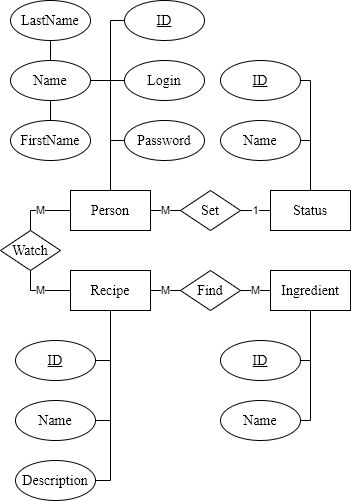

The diagram above was exported from draw.io. Its source (the exported page's mxGraphModel, read from the mxfile embedded in the PNG):
<mxGraphModel dx="1422" dy="794" grid="1" gridSize="10" guides="1" tooltips="1" connect="1" arrows="1" fold="1" page="1" pageScale="1" pageWidth="827" pageHeight="1169" math="0" shadow="0">
  <root>
    <mxCell id="0" />
    <mxCell id="1" parent="0" />
    <mxCell id="LgpUuOg9MvCt4ROcdGID-27" value="&lt;font face=&quot;Times New Roman&quot; style=&quot;font-size: 14px&quot;&gt;Person&lt;/font&gt;" style="whiteSpace=wrap;html=1;" parent="1" vertex="1">
      <mxGeometry x="360" y="260" width="80" height="40" as="geometry" />
    </mxCell>
    <mxCell id="LgpUuOg9MvCt4ROcdGID-35" value="&lt;font face=&quot;Times New Roman&quot; style=&quot;font-size: 14px&quot;&gt;Name&lt;/font&gt;" style="ellipse;whiteSpace=wrap;html=1;" parent="1" vertex="1">
      <mxGeometry x="300" y="130" width="80" height="40" as="geometry" />
    </mxCell>
    <mxCell id="LgpUuOg9MvCt4ROcdGID-36" value="&lt;font face=&quot;Times New Roman&quot; style=&quot;font-size: 14px&quot;&gt;LastName&lt;/font&gt;" style="ellipse;whiteSpace=wrap;html=1;" parent="1" vertex="1">
      <mxGeometry x="300" y="70" width="80" height="40" as="geometry" />
    </mxCell>
    <mxCell id="LgpUuOg9MvCt4ROcdGID-37" value="" style="endArrow=none;html=1;entryX=0.5;entryY=1;entryDx=0;entryDy=0;" parent="1" source="LgpUuOg9MvCt4ROcdGID-35" target="LgpUuOg9MvCt4ROcdGID-36" edge="1">
      <mxGeometry width="50" height="50" relative="1" as="geometry">
        <mxPoint x="410" y="270" as="sourcePoint" />
        <mxPoint x="460" y="220" as="targetPoint" />
      </mxGeometry>
    </mxCell>
    <mxCell id="LgpUuOg9MvCt4ROcdGID-39" value="&lt;font face=&quot;Times New Roman&quot;&gt;&lt;span style=&quot;font-size: 14px&quot;&gt;Password&lt;/span&gt;&lt;/font&gt;" style="ellipse;whiteSpace=wrap;html=1;" parent="1" vertex="1">
      <mxGeometry x="414" y="190" width="80" height="40" as="geometry" />
    </mxCell>
    <mxCell id="LgpUuOg9MvCt4ROcdGID-40" value="&lt;font face=&quot;Times New Roman&quot; style=&quot;font-size: 14px&quot;&gt;Login&lt;/font&gt;" style="ellipse;whiteSpace=wrap;html=1;" parent="1" vertex="1">
      <mxGeometry x="414" y="130" width="80" height="40" as="geometry" />
    </mxCell>
    <mxCell id="LgpUuOg9MvCt4ROcdGID-42" value="&lt;font face=&quot;Times New Roman&quot; style=&quot;font-size: 14px&quot;&gt;&lt;u&gt;ID&lt;/u&gt;&lt;/font&gt;" style="ellipse;whiteSpace=wrap;html=1;" parent="1" vertex="1">
      <mxGeometry x="414" y="70" width="80" height="40" as="geometry" />
    </mxCell>
    <mxCell id="LgpUuOg9MvCt4ROcdGID-44" value="" style="endArrow=none;html=1;entryX=0.5;entryY=0;entryDx=0;entryDy=0;" parent="1" target="LgpUuOg9MvCt4ROcdGID-27" edge="1">
      <mxGeometry width="50" height="50" relative="1" as="geometry">
        <mxPoint x="400" y="210" as="sourcePoint" />
        <mxPoint x="440" y="260" as="targetPoint" />
      </mxGeometry>
    </mxCell>
    <mxCell id="LgpUuOg9MvCt4ROcdGID-45" value="" style="endArrow=none;html=1;entryX=0;entryY=0.5;entryDx=0;entryDy=0;" parent="1" target="LgpUuOg9MvCt4ROcdGID-39" edge="1">
      <mxGeometry width="50" height="50" relative="1" as="geometry">
        <mxPoint x="400" y="210" as="sourcePoint" />
        <mxPoint x="410" y="270" as="targetPoint" />
      </mxGeometry>
    </mxCell>
    <mxCell id="LgpUuOg9MvCt4ROcdGID-46" value="" style="endArrow=none;html=1;exitX=1;exitY=0.5;exitDx=0;exitDy=0;" parent="1" source="LgpUuOg9MvCt4ROcdGID-35" edge="1">
      <mxGeometry width="50" height="50" relative="1" as="geometry">
        <mxPoint x="410" y="220" as="sourcePoint" />
        <mxPoint x="400" y="150" as="targetPoint" />
      </mxGeometry>
    </mxCell>
    <mxCell id="LgpUuOg9MvCt4ROcdGID-47" value="" style="endArrow=none;html=1;" parent="1" edge="1">
      <mxGeometry width="50" height="50" relative="1" as="geometry">
        <mxPoint x="400" y="210" as="sourcePoint" />
        <mxPoint x="400" y="150" as="targetPoint" />
      </mxGeometry>
    </mxCell>
    <mxCell id="LgpUuOg9MvCt4ROcdGID-48" value="" style="endArrow=none;html=1;entryX=0;entryY=0.5;entryDx=0;entryDy=0;" parent="1" target="LgpUuOg9MvCt4ROcdGID-40" edge="1">
      <mxGeometry width="50" height="50" relative="1" as="geometry">
        <mxPoint x="400" y="150" as="sourcePoint" />
        <mxPoint x="430" y="220" as="targetPoint" />
      </mxGeometry>
    </mxCell>
    <mxCell id="LgpUuOg9MvCt4ROcdGID-49" value="" style="endArrow=none;html=1;exitX=0;exitY=0.5;exitDx=0;exitDy=0;" parent="1" source="LgpUuOg9MvCt4ROcdGID-42" edge="1">
      <mxGeometry width="50" height="50" relative="1" as="geometry">
        <mxPoint x="410" y="160" as="sourcePoint" />
        <mxPoint x="400" y="90" as="targetPoint" />
      </mxGeometry>
    </mxCell>
    <mxCell id="LgpUuOg9MvCt4ROcdGID-50" value="" style="endArrow=none;html=1;" parent="1" edge="1">
      <mxGeometry width="50" height="50" relative="1" as="geometry">
        <mxPoint x="400" y="150" as="sourcePoint" />
        <mxPoint x="400" y="90" as="targetPoint" />
      </mxGeometry>
    </mxCell>
    <mxCell id="LgpUuOg9MvCt4ROcdGID-51" value="&lt;font face=&quot;Times New Roman&quot;&gt;&lt;span style=&quot;font-size: 14px&quot;&gt;Status&lt;/span&gt;&lt;/font&gt;" style="whiteSpace=wrap;html=1;" parent="1" vertex="1">
      <mxGeometry x="560" y="260" width="80" height="40" as="geometry" />
    </mxCell>
    <mxCell id="LgpUuOg9MvCt4ROcdGID-52" value="1" style="endArrow=none;html=1;entryX=0;entryY=0.5;entryDx=0;entryDy=0;exitX=1;exitY=0.5;exitDx=0;exitDy=0;" parent="1" target="LgpUuOg9MvCt4ROcdGID-51" edge="1">
      <mxGeometry width="50" height="50" relative="1" as="geometry">
        <mxPoint x="530" y="280" as="sourcePoint" />
        <mxPoint x="640" y="260" as="targetPoint" />
      </mxGeometry>
    </mxCell>
    <mxCell id="LgpUuOg9MvCt4ROcdGID-59" value="" style="endArrow=none;html=1;entryX=0.5;entryY=0;entryDx=0;entryDy=0;" parent="1" target="LgpUuOg9MvCt4ROcdGID-51" edge="1">
      <mxGeometry width="50" height="50" relative="1" as="geometry">
        <mxPoint x="600" y="210" as="sourcePoint" />
        <mxPoint x="640" y="260" as="targetPoint" />
      </mxGeometry>
    </mxCell>
    <mxCell id="LgpUuOg9MvCt4ROcdGID-66" value="&lt;font face=&quot;Times New Roman&quot; style=&quot;font-size: 14px&quot;&gt;Name&lt;/font&gt;" style="ellipse;whiteSpace=wrap;html=1;" parent="1" vertex="1">
      <mxGeometry x="510" y="190" width="80" height="40" as="geometry" />
    </mxCell>
    <mxCell id="LgpUuOg9MvCt4ROcdGID-67" value="&lt;font face=&quot;Times New Roman&quot; style=&quot;font-size: 14px&quot;&gt;&lt;u&gt;ID&lt;/u&gt;&lt;/font&gt;" style="ellipse;whiteSpace=wrap;html=1;" parent="1" vertex="1">
      <mxGeometry x="510" y="130" width="80" height="40" as="geometry" />
    </mxCell>
    <mxCell id="LgpUuOg9MvCt4ROcdGID-72" value="" style="endArrow=none;html=1;" parent="1" edge="1">
      <mxGeometry width="50" height="50" relative="1" as="geometry">
        <mxPoint x="600" y="210" as="sourcePoint" />
        <mxPoint x="590" y="210" as="targetPoint" />
      </mxGeometry>
    </mxCell>
    <mxCell id="LgpUuOg9MvCt4ROcdGID-73" value="" style="endArrow=none;html=1;" parent="1" edge="1">
      <mxGeometry width="50" height="50" relative="1" as="geometry">
        <mxPoint x="600" y="210" as="sourcePoint" />
        <mxPoint x="600" y="150" as="targetPoint" />
      </mxGeometry>
    </mxCell>
    <mxCell id="LgpUuOg9MvCt4ROcdGID-74" value="" style="endArrow=none;html=1;" parent="1" edge="1">
      <mxGeometry width="50" height="50" relative="1" as="geometry">
        <mxPoint x="600" y="150" as="sourcePoint" />
        <mxPoint x="590" y="150" as="targetPoint" />
      </mxGeometry>
    </mxCell>
    <mxCell id="LgpUuOg9MvCt4ROcdGID-75" value="&lt;font face=&quot;Times New Roman&quot;&gt;&lt;span style=&quot;font-size: 14px&quot;&gt;Set&lt;/span&gt;&lt;/font&gt;" style="rhombus;whiteSpace=wrap;html=1;" parent="1" vertex="1">
      <mxGeometry x="470" y="260" width="60" height="40" as="geometry" />
    </mxCell>
    <mxCell id="LgpUuOg9MvCt4ROcdGID-77" value="M" style="endArrow=none;html=1;entryX=1;entryY=0.5;entryDx=0;entryDy=0;exitX=0;exitY=0.5;exitDx=0;exitDy=0;" parent="1" source="LgpUuOg9MvCt4ROcdGID-75" edge="1">
      <mxGeometry width="50" height="50" relative="1" as="geometry">
        <mxPoint x="530" y="290" as="sourcePoint" />
        <mxPoint x="440" y="280" as="targetPoint" />
      </mxGeometry>
    </mxCell>
    <mxCell id="LgpUuOg9MvCt4ROcdGID-93" value="&lt;font face=&quot;Times New Roman&quot;&gt;&lt;span style=&quot;font-size: 14px&quot;&gt;Recipe&lt;/span&gt;&lt;/font&gt;" style="whiteSpace=wrap;html=1;strokeWidth=1;" parent="1" vertex="1">
      <mxGeometry x="360" y="340" width="80" height="40" as="geometry" />
    </mxCell>
    <mxCell id="LgpUuOg9MvCt4ROcdGID-95" value="&lt;font face=&quot;Times New Roman&quot; style=&quot;font-size: 14px&quot;&gt;Name&lt;/font&gt;" style="ellipse;whiteSpace=wrap;html=1;" parent="1" vertex="1">
      <mxGeometry x="305" y="470" width="80" height="40" as="geometry" />
    </mxCell>
    <mxCell id="LgpUuOg9MvCt4ROcdGID-96" value="&lt;font face=&quot;Times New Roman&quot; style=&quot;font-size: 14px&quot;&gt;&lt;u&gt;ID&lt;/u&gt;&lt;/font&gt;" style="ellipse;whiteSpace=wrap;html=1;" parent="1" vertex="1">
      <mxGeometry x="305" y="410" width="80" height="40" as="geometry" />
    </mxCell>
    <mxCell id="LgpUuOg9MvCt4ROcdGID-101" value="&lt;font face=&quot;Times New Roman&quot; style=&quot;font-size: 14px&quot;&gt;Description&lt;/font&gt;" style="ellipse;whiteSpace=wrap;html=1;" parent="1" vertex="1">
      <mxGeometry x="305" y="530" width="80" height="40" as="geometry" />
    </mxCell>
    <mxCell id="MmplY0cLbnsnLGvSBr2Y-1" value="" style="endArrow=none;html=1;entryX=0.5;entryY=1;entryDx=0;entryDy=0;" parent="1" target="LgpUuOg9MvCt4ROcdGID-93" edge="1">
      <mxGeometry width="50" height="50" relative="1" as="geometry">
        <mxPoint x="400" y="550" as="sourcePoint" />
        <mxPoint x="480" y="430" as="targetPoint" />
      </mxGeometry>
    </mxCell>
    <mxCell id="MmplY0cLbnsnLGvSBr2Y-4" value="" style="endArrow=none;html=1;entryX=1;entryY=0.5;entryDx=0;entryDy=0;" parent="1" target="LgpUuOg9MvCt4ROcdGID-96" edge="1">
      <mxGeometry width="50" height="50" relative="1" as="geometry">
        <mxPoint x="400" y="430" as="sourcePoint" />
        <mxPoint x="480" y="470" as="targetPoint" />
      </mxGeometry>
    </mxCell>
    <mxCell id="MmplY0cLbnsnLGvSBr2Y-5" value="" style="endArrow=none;html=1;exitX=1;exitY=0.5;exitDx=0;exitDy=0;" parent="1" source="LgpUuOg9MvCt4ROcdGID-95" edge="1">
      <mxGeometry width="50" height="50" relative="1" as="geometry">
        <mxPoint x="410" y="440" as="sourcePoint" />
        <mxPoint x="400" y="490" as="targetPoint" />
      </mxGeometry>
    </mxCell>
    <mxCell id="MmplY0cLbnsnLGvSBr2Y-6" value="" style="endArrow=none;html=1;entryX=1;entryY=0.5;entryDx=0;entryDy=0;" parent="1" target="LgpUuOg9MvCt4ROcdGID-101" edge="1">
      <mxGeometry width="50" height="50" relative="1" as="geometry">
        <mxPoint x="400" y="550" as="sourcePoint" />
        <mxPoint x="405" y="450" as="targetPoint" />
      </mxGeometry>
    </mxCell>
    <mxCell id="MmplY0cLbnsnLGvSBr2Y-7" value="&lt;font face=&quot;Times New Roman&quot;&gt;&lt;span style=&quot;font-size: 14px&quot;&gt;Ingredient&lt;/span&gt;&lt;/font&gt;" style="whiteSpace=wrap;html=1;" parent="1" vertex="1">
      <mxGeometry x="560" y="340" width="80" height="40" as="geometry" />
    </mxCell>
    <mxCell id="MmplY0cLbnsnLGvSBr2Y-8" value="M" style="endArrow=none;html=1;entryX=0;entryY=0.5;entryDx=0;entryDy=0;exitX=1;exitY=0.5;exitDx=0;exitDy=0;" parent="1" target="MmplY0cLbnsnLGvSBr2Y-7" edge="1">
      <mxGeometry width="50" height="50" relative="1" as="geometry">
        <mxPoint x="530" y="360" as="sourcePoint" />
        <mxPoint x="640" y="340" as="targetPoint" />
      </mxGeometry>
    </mxCell>
    <mxCell id="MmplY0cLbnsnLGvSBr2Y-9" value="" style="endArrow=none;html=1;entryX=0.5;entryY=1;entryDx=0;entryDy=0;" parent="1" target="MmplY0cLbnsnLGvSBr2Y-7" edge="1">
      <mxGeometry width="50" height="50" relative="1" as="geometry">
        <mxPoint x="600" y="430" as="sourcePoint" />
        <mxPoint x="600" y="540" as="targetPoint" />
      </mxGeometry>
    </mxCell>
    <mxCell id="MmplY0cLbnsnLGvSBr2Y-10" value="&lt;font face=&quot;Times New Roman&quot; style=&quot;font-size: 14px&quot;&gt;Name&lt;/font&gt;" style="ellipse;whiteSpace=wrap;html=1;" parent="1" vertex="1">
      <mxGeometry x="510" y="470" width="80" height="40" as="geometry" />
    </mxCell>
    <mxCell id="MmplY0cLbnsnLGvSBr2Y-11" value="&lt;font face=&quot;Times New Roman&quot; style=&quot;font-size: 14px&quot;&gt;&lt;u&gt;ID&lt;/u&gt;&lt;/font&gt;" style="ellipse;whiteSpace=wrap;html=1;" parent="1" vertex="1">
      <mxGeometry x="510" y="410" width="80" height="40" as="geometry" />
    </mxCell>
    <mxCell id="MmplY0cLbnsnLGvSBr2Y-12" value="" style="endArrow=none;html=1;" parent="1" edge="1">
      <mxGeometry width="50" height="50" relative="1" as="geometry">
        <mxPoint x="600" y="490" as="sourcePoint" />
        <mxPoint x="590" y="490" as="targetPoint" />
      </mxGeometry>
    </mxCell>
    <mxCell id="MmplY0cLbnsnLGvSBr2Y-13" value="" style="endArrow=none;html=1;" parent="1" edge="1">
      <mxGeometry width="50" height="50" relative="1" as="geometry">
        <mxPoint x="600" y="490" as="sourcePoint" />
        <mxPoint x="600" y="430" as="targetPoint" />
      </mxGeometry>
    </mxCell>
    <mxCell id="MmplY0cLbnsnLGvSBr2Y-14" value="" style="endArrow=none;html=1;" parent="1" edge="1">
      <mxGeometry width="50" height="50" relative="1" as="geometry">
        <mxPoint x="600" y="430" as="sourcePoint" />
        <mxPoint x="590" y="430" as="targetPoint" />
      </mxGeometry>
    </mxCell>
    <mxCell id="MmplY0cLbnsnLGvSBr2Y-15" value="&lt;font face=&quot;Times New Roman&quot;&gt;&lt;span style=&quot;font-size: 14px&quot;&gt;Find&lt;/span&gt;&lt;/font&gt;" style="rhombus;whiteSpace=wrap;html=1;" parent="1" vertex="1">
      <mxGeometry x="470" y="340" width="60" height="40" as="geometry" />
    </mxCell>
    <mxCell id="MmplY0cLbnsnLGvSBr2Y-16" value="M" style="endArrow=none;html=1;entryX=1;entryY=0.5;entryDx=0;entryDy=0;exitX=0;exitY=0.5;exitDx=0;exitDy=0;" parent="1" source="MmplY0cLbnsnLGvSBr2Y-15" edge="1">
      <mxGeometry width="50" height="50" relative="1" as="geometry">
        <mxPoint x="530" y="370" as="sourcePoint" />
        <mxPoint x="440" y="360" as="targetPoint" />
      </mxGeometry>
    </mxCell>
    <mxCell id="MmplY0cLbnsnLGvSBr2Y-19" value="M" style="endArrow=none;html=1;entryX=0;entryY=0.5;entryDx=0;entryDy=0;exitX=0.5;exitY=0;exitDx=0;exitDy=0;rounded=0;" parent="1" source="MmplY0cLbnsnLGvSBr2Y-20" target="LgpUuOg9MvCt4ROcdGID-27" edge="1">
      <mxGeometry width="50" height="50" relative="1" as="geometry">
        <mxPoint x="350" y="320" as="sourcePoint" />
        <mxPoint x="380" y="320" as="targetPoint" />
        <Array as="points">
          <mxPoint x="320" y="280" />
        </Array>
      </mxGeometry>
    </mxCell>
    <mxCell id="MmplY0cLbnsnLGvSBr2Y-20" value="&lt;font face=&quot;Times New Roman&quot;&gt;&lt;span style=&quot;font-size: 14px&quot;&gt;Watch&lt;/span&gt;&lt;/font&gt;" style="rhombus;whiteSpace=wrap;html=1;" parent="1" vertex="1">
      <mxGeometry x="290" y="300" width="60" height="40" as="geometry" />
    </mxCell>
    <mxCell id="MmplY0cLbnsnLGvSBr2Y-21" value="M" style="endArrow=none;html=1;entryX=0;entryY=0.5;entryDx=0;entryDy=0;exitX=0.5;exitY=1;exitDx=0;exitDy=0;rounded=0;" parent="1" source="MmplY0cLbnsnLGvSBr2Y-20" target="LgpUuOg9MvCt4ROcdGID-93" edge="1">
      <mxGeometry width="50" height="50" relative="1" as="geometry">
        <mxPoint x="350" y="330" as="sourcePoint" />
        <mxPoint x="260" y="320" as="targetPoint" />
        <Array as="points">
          <mxPoint x="320" y="360" />
        </Array>
      </mxGeometry>
    </mxCell>
    <mxCell id="FGvhl0L7BJOrLC16GNoT-1" value="&lt;font face=&quot;Times New Roman&quot; style=&quot;font-size: 14px&quot;&gt;FirstName&lt;/font&gt;" style="ellipse;whiteSpace=wrap;html=1;" parent="1" vertex="1">
      <mxGeometry x="300" y="190" width="80" height="40" as="geometry" />
    </mxCell>
    <mxCell id="FGvhl0L7BJOrLC16GNoT-2" value="" style="endArrow=none;html=1;exitX=0.5;exitY=1;exitDx=0;exitDy=0;" parent="1" source="LgpUuOg9MvCt4ROcdGID-35" edge="1">
      <mxGeometry width="50" height="50" relative="1" as="geometry">
        <mxPoint x="240" y="250" as="sourcePoint" />
        <mxPoint x="340" y="190" as="targetPoint" />
      </mxGeometry>
    </mxCell>
  </root>
</mxGraphModel>